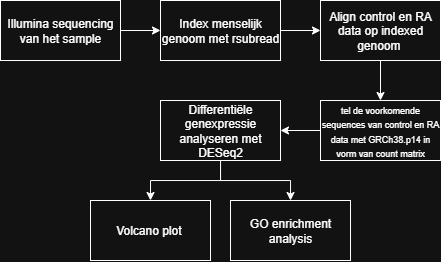

The diagram above was exported from draw.io. Its source (the exported page's mxGraphModel, read from the mxfile embedded in the PNG):
<mxGraphModel dx="1425" dy="817" grid="1" gridSize="10" guides="1" tooltips="1" connect="1" arrows="1" fold="1" page="1" pageScale="1" pageWidth="827" pageHeight="1169" math="0" shadow="0">
  <root>
    <mxCell id="0" />
    <mxCell id="1" parent="0" />
    <mxCell id="mFQr1hitRjCyezSRRj60-5" style="edgeStyle=orthogonalEdgeStyle;rounded=0;orthogonalLoop=1;jettySize=auto;html=1;entryX=0;entryY=0.5;entryDx=0;entryDy=0;" edge="1" parent="1" source="mFQr1hitRjCyezSRRj60-1" target="mFQr1hitRjCyezSRRj60-4">
      <mxGeometry relative="1" as="geometry" />
    </mxCell>
    <mxCell id="mFQr1hitRjCyezSRRj60-1" value="Illumina sequencing van het sample" style="rounded=0;whiteSpace=wrap;html=1;" vertex="1" parent="1">
      <mxGeometry x="80" y="240" width="120" height="60" as="geometry" />
    </mxCell>
    <mxCell id="mFQr1hitRjCyezSRRj60-9" style="edgeStyle=orthogonalEdgeStyle;rounded=0;orthogonalLoop=1;jettySize=auto;html=1;entryX=1;entryY=0.5;entryDx=0;entryDy=0;" edge="1" parent="1" source="mFQr1hitRjCyezSRRj60-2" target="mFQr1hitRjCyezSRRj60-8">
      <mxGeometry relative="1" as="geometry" />
    </mxCell>
    <mxCell id="mFQr1hitRjCyezSRRj60-2" value="&lt;font style=&quot;font-size: 9px;&quot;&gt;tel de voorkomende sequences van control en RA data met GRCh38.p14 in vorm van count matrix&lt;/font&gt;" style="rounded=0;whiteSpace=wrap;html=1;" vertex="1" parent="1">
      <mxGeometry x="400" y="340" width="120" height="60" as="geometry" />
    </mxCell>
    <mxCell id="mFQr1hitRjCyezSRRj60-7" style="edgeStyle=orthogonalEdgeStyle;rounded=0;orthogonalLoop=1;jettySize=auto;html=1;entryX=0.5;entryY=0;entryDx=0;entryDy=0;" edge="1" parent="1" source="mFQr1hitRjCyezSRRj60-3" target="mFQr1hitRjCyezSRRj60-2">
      <mxGeometry relative="1" as="geometry" />
    </mxCell>
    <mxCell id="mFQr1hitRjCyezSRRj60-3" value="Align control en RA data op indexed genoom&amp;nbsp;" style="rounded=0;whiteSpace=wrap;html=1;" vertex="1" parent="1">
      <mxGeometry x="400" y="240" width="120" height="60" as="geometry" />
    </mxCell>
    <mxCell id="mFQr1hitRjCyezSRRj60-6" style="edgeStyle=orthogonalEdgeStyle;rounded=0;orthogonalLoop=1;jettySize=auto;html=1;" edge="1" parent="1" source="mFQr1hitRjCyezSRRj60-4" target="mFQr1hitRjCyezSRRj60-3">
      <mxGeometry relative="1" as="geometry" />
    </mxCell>
    <mxCell id="mFQr1hitRjCyezSRRj60-4" value="Index menselijk genoom met rsubread" style="rounded=0;whiteSpace=wrap;html=1;" vertex="1" parent="1">
      <mxGeometry x="240" y="240" width="120" height="60" as="geometry" />
    </mxCell>
    <mxCell id="mFQr1hitRjCyezSRRj60-12" style="edgeStyle=orthogonalEdgeStyle;rounded=0;orthogonalLoop=1;jettySize=auto;html=1;entryX=0.5;entryY=0;entryDx=0;entryDy=0;" edge="1" parent="1" source="mFQr1hitRjCyezSRRj60-8" target="mFQr1hitRjCyezSRRj60-11">
      <mxGeometry relative="1" as="geometry" />
    </mxCell>
    <mxCell id="mFQr1hitRjCyezSRRj60-13" style="edgeStyle=orthogonalEdgeStyle;rounded=0;orthogonalLoop=1;jettySize=auto;html=1;" edge="1" parent="1" source="mFQr1hitRjCyezSRRj60-8" target="mFQr1hitRjCyezSRRj60-10">
      <mxGeometry relative="1" as="geometry" />
    </mxCell>
    <mxCell id="mFQr1hitRjCyezSRRj60-8" value="Differentiële genexpressie analyseren met DESeq2" style="rounded=0;whiteSpace=wrap;html=1;" vertex="1" parent="1">
      <mxGeometry x="240" y="340" width="120" height="60" as="geometry" />
    </mxCell>
    <mxCell id="mFQr1hitRjCyezSRRj60-10" value="GO enrichment analysis" style="rounded=0;whiteSpace=wrap;html=1;" vertex="1" parent="1">
      <mxGeometry x="310" y="440" width="120" height="60" as="geometry" />
    </mxCell>
    <mxCell id="mFQr1hitRjCyezSRRj60-11" value="Volcano plot&amp;nbsp;" style="rounded=0;whiteSpace=wrap;html=1;" vertex="1" parent="1">
      <mxGeometry x="170" y="440" width="120" height="60" as="geometry" />
    </mxCell>
  </root>
</mxGraphModel>